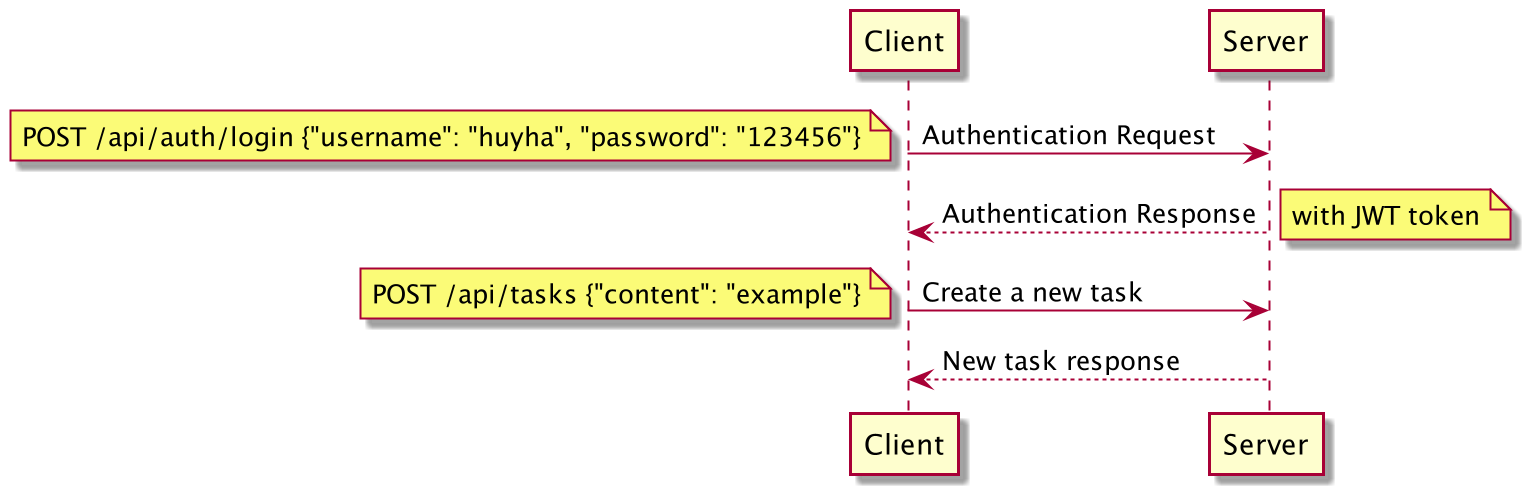

The diagram above was rendered by PlantUML. Its source (embedded in the PNG):
@startuml
Client -> Server: Authentication Request
note left: POST /api/auth/login {"username": "huyha", "password": "123456"}
Client <-- Server: Authentication Response
note right: with JWT token

Client -> Server: Create a new task
note left: POST /api/tasks {"content": "example"}
Client <-- Server : New task response
@enduml